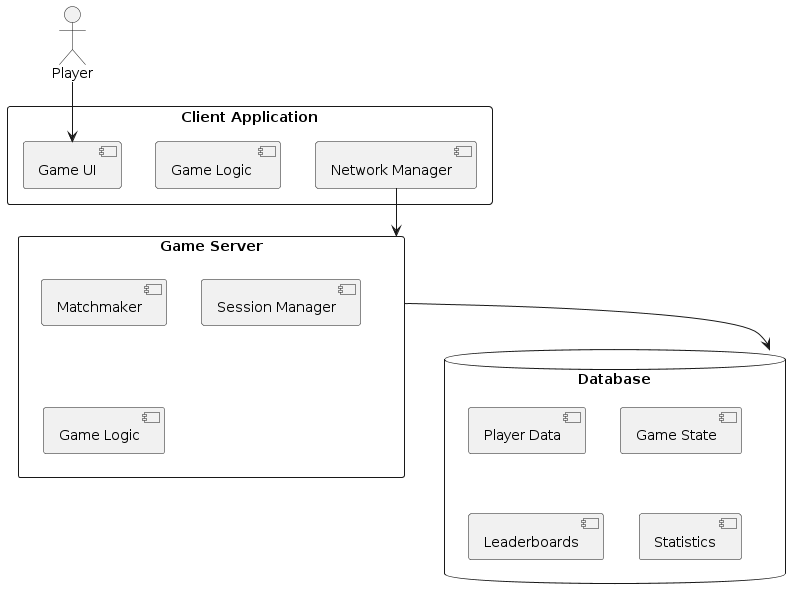

The diagram above was rendered by PlantUML. Its source (embedded in the PNG):
@startuml
actor Player

rectangle "Client Application" {
  [Game UI]
  [Game Logic ]
[Network Manager]
}

rectangle "Game Server" {
  [Matchmaker]
  [Session Manager]
  [Game Logic]
}

database "Database" {
  [Player Data]
  [Game State]
  [Leaderboards]
  [Statistics]
}

Player --> [Game UI]
[Network Manager] --> [Game Server]
[Game Server] --> [Database]
@enduml